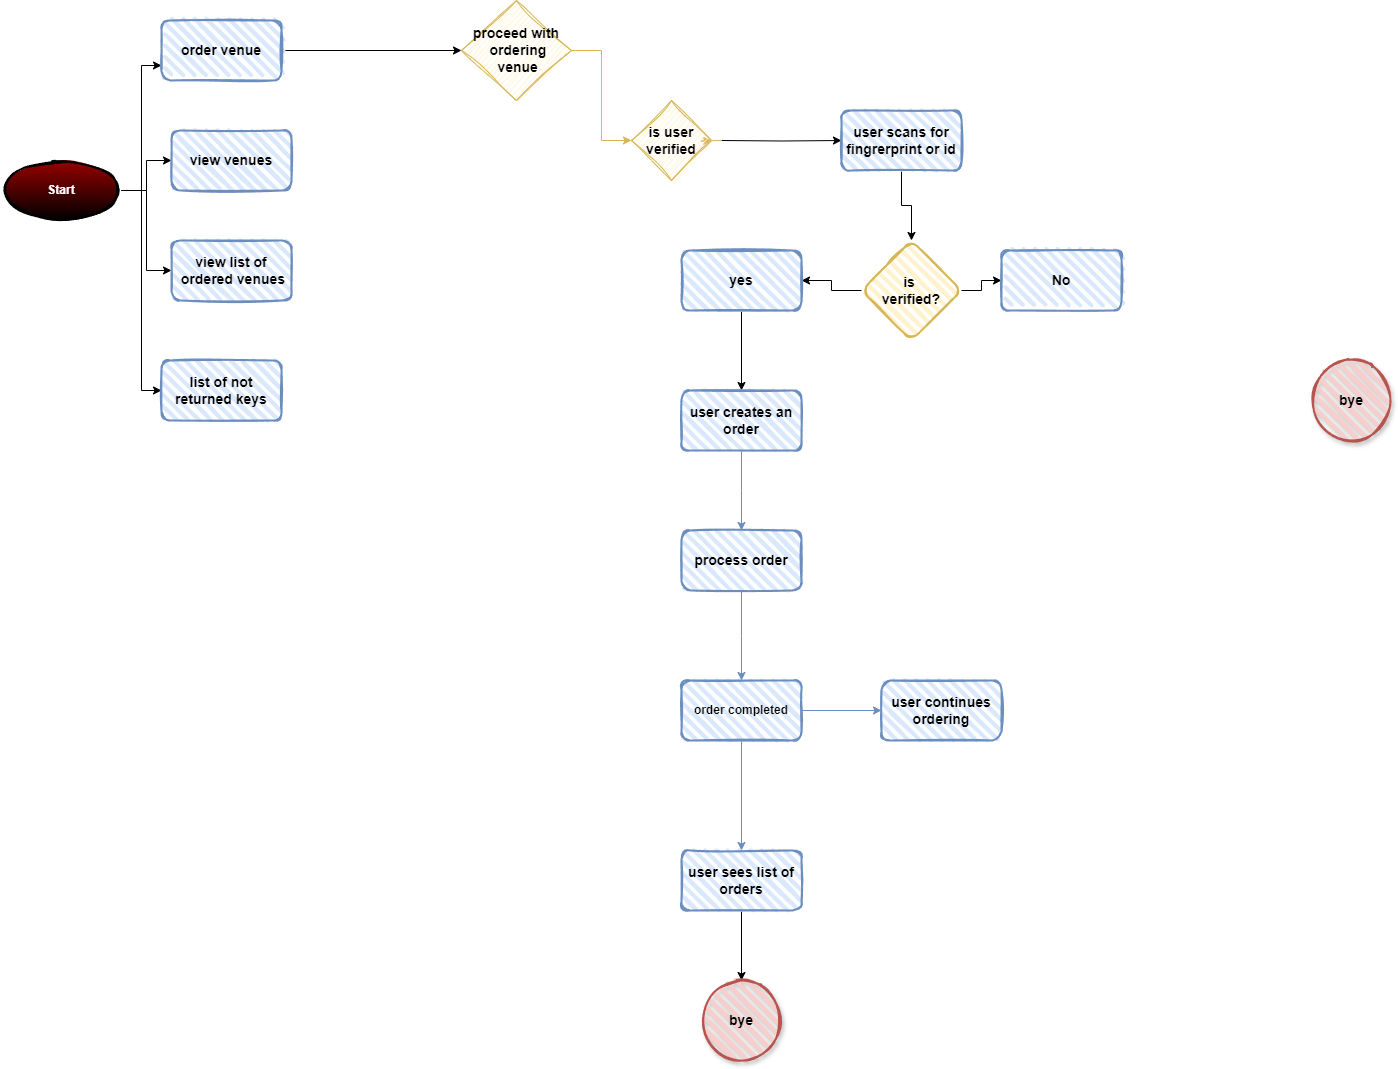

The diagram above was exported from draw.io. Its source (the exported page's mxGraphModel, read from the mxfile embedded in the PNG):
<mxGraphModel dx="794" dy="1611" grid="1" gridSize="10" guides="1" tooltips="1" connect="1" arrows="1" fold="1" page="1" pageScale="1" pageWidth="850" pageHeight="1100" math="0" shadow="0">
  <root>
    <mxCell id="0" />
    <mxCell id="1" parent="0" />
    <mxCell id="N2jcHXgsgQOoJ5NFYIhK-7" style="edgeStyle=orthogonalEdgeStyle;rounded=0;orthogonalLoop=1;jettySize=auto;html=1;entryX=0;entryY=0.75;entryDx=0;entryDy=0;" parent="1" source="N2jcHXgsgQOoJ5NFYIhK-1" target="N2jcHXgsgQOoJ5NFYIhK-3" edge="1">
      <mxGeometry relative="1" as="geometry" />
    </mxCell>
    <mxCell id="N2jcHXgsgQOoJ5NFYIhK-8" style="edgeStyle=orthogonalEdgeStyle;rounded=0;orthogonalLoop=1;jettySize=auto;html=1;entryX=0;entryY=0.5;entryDx=0;entryDy=0;" parent="1" source="N2jcHXgsgQOoJ5NFYIhK-1" target="N2jcHXgsgQOoJ5NFYIhK-4" edge="1">
      <mxGeometry relative="1" as="geometry" />
    </mxCell>
    <mxCell id="N2jcHXgsgQOoJ5NFYIhK-9" style="edgeStyle=orthogonalEdgeStyle;rounded=0;orthogonalLoop=1;jettySize=auto;html=1;entryX=0;entryY=0.5;entryDx=0;entryDy=0;" parent="1" source="N2jcHXgsgQOoJ5NFYIhK-1" target="N2jcHXgsgQOoJ5NFYIhK-5" edge="1">
      <mxGeometry relative="1" as="geometry" />
    </mxCell>
    <mxCell id="N2jcHXgsgQOoJ5NFYIhK-10" style="edgeStyle=orthogonalEdgeStyle;rounded=0;orthogonalLoop=1;jettySize=auto;html=1;entryX=0;entryY=0.5;entryDx=0;entryDy=0;" parent="1" source="N2jcHXgsgQOoJ5NFYIhK-1" target="N2jcHXgsgQOoJ5NFYIhK-6" edge="1">
      <mxGeometry relative="1" as="geometry" />
    </mxCell>
    <mxCell id="N2jcHXgsgQOoJ5NFYIhK-1" value="&lt;b style=&quot;color: rgb(255, 255, 255);&quot;&gt;Start&lt;/b&gt;" style="ellipse;whiteSpace=wrap;html=1;strokeWidth=2;fillWeight=2;hachureGap=8;fillColor=#990000;fillStyle=dots;sketch=1;gradientColor=default;" parent="1" vertex="1">
      <mxGeometry x="40" y="120" width="120" height="60" as="geometry" />
    </mxCell>
    <mxCell id="N2jcHXgsgQOoJ5NFYIhK-14" style="edgeStyle=orthogonalEdgeStyle;rounded=0;orthogonalLoop=1;jettySize=auto;html=1;entryX=0;entryY=0.5;entryDx=0;entryDy=0;" parent="1" source="N2jcHXgsgQOoJ5NFYIhK-3" target="N2jcHXgsgQOoJ5NFYIhK-12" edge="1">
      <mxGeometry relative="1" as="geometry" />
    </mxCell>
    <mxCell id="N2jcHXgsgQOoJ5NFYIhK-3" value="&lt;font style=&quot;font-size: 14px;&quot;&gt;&lt;b&gt;order venue&lt;/b&gt;&lt;/font&gt;" style="rounded=1;whiteSpace=wrap;html=1;strokeWidth=2;fillWeight=4;hachureGap=8;hachureAngle=45;fillColor=#dae8fc;sketch=1;strokeColor=#6c8ebf;" parent="1" vertex="1">
      <mxGeometry x="200" y="-20" width="120" height="60" as="geometry" />
    </mxCell>
    <mxCell id="N2jcHXgsgQOoJ5NFYIhK-4" value="&lt;font style=&quot;font-size: 14px;&quot;&gt;&lt;b&gt;view venues&lt;/b&gt;&lt;/font&gt;" style="rounded=1;whiteSpace=wrap;html=1;strokeWidth=2;fillWeight=4;hachureGap=8;hachureAngle=45;fillColor=#dae8fc;sketch=1;strokeColor=#6c8ebf;" parent="1" vertex="1">
      <mxGeometry x="210" y="90" width="120" height="60" as="geometry" />
    </mxCell>
    <mxCell id="N2jcHXgsgQOoJ5NFYIhK-5" value="&lt;div&gt;&lt;font style=&quot;font-size: 14px;&quot;&gt;&lt;b&gt;view list of&lt;/b&gt;&lt;/font&gt;&lt;/div&gt;&lt;div&gt;&lt;font style=&quot;font-size: 14px;&quot;&gt;&lt;b&gt;&amp;nbsp;ordered venues&lt;/b&gt;&lt;/font&gt;&lt;/div&gt;" style="rounded=1;whiteSpace=wrap;html=1;strokeWidth=2;fillWeight=4;hachureGap=8;hachureAngle=45;fillColor=#dae8fc;sketch=1;strokeColor=#6c8ebf;" parent="1" vertex="1">
      <mxGeometry x="210" y="200" width="120" height="60" as="geometry" />
    </mxCell>
    <mxCell id="N2jcHXgsgQOoJ5NFYIhK-6" value="&lt;font style=&quot;font-size: 14px;&quot;&gt;&lt;b&gt;list of not returned keys&lt;/b&gt;&lt;/font&gt;" style="rounded=1;whiteSpace=wrap;html=1;strokeWidth=2;fillWeight=4;hachureGap=8;hachureAngle=45;fillColor=#dae8fc;sketch=1;strokeColor=#6c8ebf;" parent="1" vertex="1">
      <mxGeometry x="200" y="320" width="120" height="60" as="geometry" />
    </mxCell>
    <mxCell id="N2jcHXgsgQOoJ5NFYIhK-27" style="edgeStyle=orthogonalEdgeStyle;rounded=0;orthogonalLoop=1;jettySize=auto;html=1;fillColor=#fff2cc;strokeColor=#d6b656;" parent="1" source="N2jcHXgsgQOoJ5NFYIhK-12" target="N2jcHXgsgQOoJ5NFYIhK-25" edge="1">
      <mxGeometry relative="1" as="geometry" />
    </mxCell>
    <mxCell id="N2jcHXgsgQOoJ5NFYIhK-12" value="&lt;div&gt;&lt;b&gt;&lt;font style=&quot;font-size: 14px;&quot;&gt;proceed with&lt;/font&gt;&lt;/b&gt;&lt;/div&gt;&lt;div&gt;&lt;b&gt;&lt;font style=&quot;font-size: 14px;&quot;&gt;&amp;nbsp;ordering&lt;/font&gt;&lt;/b&gt;&lt;/div&gt;&lt;b&gt;&amp;nbsp;&lt;font style=&quot;font-size: 14px;&quot;&gt;venue&lt;/font&gt;&lt;/b&gt;" style="rhombus;whiteSpace=wrap;html=1;rounded=0;shadow=0;sketch=1;curveFitting=1;jiggle=2;fillColor=#fff2cc;strokeColor=#d6b656;" parent="1" vertex="1">
      <mxGeometry x="500" y="-40" width="110" height="100" as="geometry" />
    </mxCell>
    <mxCell id="N2jcHXgsgQOoJ5NFYIhK-21" style="edgeStyle=orthogonalEdgeStyle;rounded=0;orthogonalLoop=1;jettySize=auto;html=1;entryX=0;entryY=0.5;entryDx=0;entryDy=0;" parent="1" target="N2jcHXgsgQOoJ5NFYIhK-20" edge="1">
      <mxGeometry relative="1" as="geometry">
        <mxPoint x="760" y="99.99999999999977" as="sourcePoint" />
      </mxGeometry>
    </mxCell>
    <mxCell id="N2jcHXgsgQOoJ5NFYIhK-26" value="" style="edgeStyle=orthogonalEdgeStyle;rounded=0;orthogonalLoop=1;jettySize=auto;html=1;fillColor=#fff2cc;strokeColor=#d6b656;" parent="1" target="N2jcHXgsgQOoJ5NFYIhK-25" edge="1">
      <mxGeometry relative="1" as="geometry">
        <mxPoint x="760" y="99.99999999999977" as="sourcePoint" />
      </mxGeometry>
    </mxCell>
    <mxCell id="N2jcHXgsgQOoJ5NFYIhK-24" value="" style="edgeStyle=orthogonalEdgeStyle;rounded=0;orthogonalLoop=1;jettySize=auto;html=1;" parent="1" source="N2jcHXgsgQOoJ5NFYIhK-20" target="N2jcHXgsgQOoJ5NFYIhK-23" edge="1">
      <mxGeometry relative="1" as="geometry" />
    </mxCell>
    <mxCell id="N2jcHXgsgQOoJ5NFYIhK-20" value="&lt;div&gt;&lt;font style=&quot;font-size: 14px;&quot;&gt;&lt;b&gt;user scans for&lt;/b&gt;&lt;/font&gt;&lt;/div&gt;&lt;div&gt;&lt;font style=&quot;font-size: 14px;&quot;&gt;&lt;b&gt;fingrerprint or id&lt;/b&gt;&lt;/font&gt;&lt;/div&gt;" style="rounded=1;whiteSpace=wrap;html=1;strokeWidth=2;fillWeight=4;hachureGap=8;hachureAngle=45;fillColor=#dae8fc;sketch=1;strokeColor=#6c8ebf;" parent="1" vertex="1">
      <mxGeometry x="880" y="70" width="120" height="60" as="geometry" />
    </mxCell>
    <mxCell id="N2jcHXgsgQOoJ5NFYIhK-30" value="" style="edgeStyle=orthogonalEdgeStyle;rounded=0;orthogonalLoop=1;jettySize=auto;html=1;" parent="1" source="N2jcHXgsgQOoJ5NFYIhK-23" target="N2jcHXgsgQOoJ5NFYIhK-29" edge="1">
      <mxGeometry relative="1" as="geometry" />
    </mxCell>
    <mxCell id="N2jcHXgsgQOoJ5NFYIhK-32" value="" style="edgeStyle=orthogonalEdgeStyle;rounded=0;orthogonalLoop=1;jettySize=auto;html=1;" parent="1" source="N2jcHXgsgQOoJ5NFYIhK-23" target="N2jcHXgsgQOoJ5NFYIhK-31" edge="1">
      <mxGeometry relative="1" as="geometry" />
    </mxCell>
    <mxCell id="N2jcHXgsgQOoJ5NFYIhK-23" value="&lt;div&gt;&lt;b&gt;&lt;font style=&quot;font-size: 14px;&quot;&gt;is&amp;nbsp;&lt;/font&gt;&lt;/b&gt;&lt;/div&gt;&lt;div&gt;&lt;b&gt;&lt;font style=&quot;font-size: 14px;&quot;&gt;verified?&lt;/font&gt;&lt;/b&gt;&lt;/div&gt;" style="rhombus;whiteSpace=wrap;html=1;fillColor=#fff2cc;rounded=1;strokeWidth=2;fillWeight=4;hachureGap=8;hachureAngle=45;sketch=1;strokeColor=#d6b656;" parent="1" vertex="1">
      <mxGeometry x="900" y="200" width="100" height="100" as="geometry" />
    </mxCell>
    <mxCell id="N2jcHXgsgQOoJ5NFYIhK-25" value="&lt;font style=&quot;font-size: 14px;&quot;&gt;&lt;b&gt;&lt;font&gt;is user verified&lt;/font&gt;&lt;/b&gt;&lt;/font&gt;" style="rhombus;whiteSpace=wrap;html=1;sketch=1;curveFitting=1;jiggle=2;fillColor=#fff2cc;strokeColor=#d6b656;" parent="1" vertex="1">
      <mxGeometry x="670" y="60" width="80" height="80" as="geometry" />
    </mxCell>
    <mxCell id="N2jcHXgsgQOoJ5NFYIhK-34" value="" style="edgeStyle=orthogonalEdgeStyle;rounded=0;orthogonalLoop=1;jettySize=auto;html=1;" parent="1" source="N2jcHXgsgQOoJ5NFYIhK-29" target="N2jcHXgsgQOoJ5NFYIhK-33" edge="1">
      <mxGeometry relative="1" as="geometry" />
    </mxCell>
    <mxCell id="N2jcHXgsgQOoJ5NFYIhK-29" value="&lt;b&gt;&lt;font style=&quot;font-size: 14px;&quot;&gt;yes&lt;/font&gt;&lt;/b&gt;" style="whiteSpace=wrap;html=1;fillColor=#dae8fc;rounded=1;strokeWidth=2;fillWeight=4;hachureGap=8;hachureAngle=45;sketch=1;strokeColor=#6c8ebf;" parent="1" vertex="1">
      <mxGeometry x="720" y="210" width="120" height="60" as="geometry" />
    </mxCell>
    <mxCell id="N2jcHXgsgQOoJ5NFYIhK-31" value="&lt;b&gt;&lt;font style=&quot;font-size: 14px;&quot;&gt;No&lt;/font&gt;&lt;/b&gt;" style="whiteSpace=wrap;html=1;fillColor=#dae8fc;rounded=1;strokeWidth=2;fillWeight=4;hachureGap=8;hachureAngle=45;sketch=1;strokeColor=#6c8ebf;" parent="1" vertex="1">
      <mxGeometry x="1040" y="210" width="120" height="60" as="geometry" />
    </mxCell>
    <mxCell id="N2jcHXgsgQOoJ5NFYIhK-41" style="edgeStyle=orthogonalEdgeStyle;rounded=0;orthogonalLoop=1;jettySize=auto;html=1;fillColor=#dae8fc;strokeColor=#6c8ebf;" parent="1" source="N2jcHXgsgQOoJ5NFYIhK-33" edge="1">
      <mxGeometry relative="1" as="geometry">
        <mxPoint x="780" y="490" as="targetPoint" />
      </mxGeometry>
    </mxCell>
    <mxCell id="N2jcHXgsgQOoJ5NFYIhK-33" value="&lt;font style=&quot;font-size: 14px;&quot;&gt;&lt;b&gt;user creates an order&lt;/b&gt;&lt;/font&gt;" style="whiteSpace=wrap;html=1;fillColor=#dae8fc;rounded=1;strokeWidth=2;fillWeight=4;hachureGap=8;hachureAngle=45;sketch=1;strokeColor=#6c8ebf;" parent="1" vertex="1">
      <mxGeometry x="720" y="350" width="120" height="60" as="geometry" />
    </mxCell>
    <mxCell id="N2jcHXgsgQOoJ5NFYIhK-48" value="" style="edgeStyle=orthogonalEdgeStyle;rounded=0;orthogonalLoop=1;jettySize=auto;html=1;" parent="1" source="N2jcHXgsgQOoJ5NFYIhK-35" target="N2jcHXgsgQOoJ5NFYIhK-47" edge="1">
      <mxGeometry relative="1" as="geometry" />
    </mxCell>
    <mxCell id="N2jcHXgsgQOoJ5NFYIhK-35" value="&lt;b&gt;&lt;font style=&quot;font-size: 14px;&quot;&gt;user sees list of orders&lt;/font&gt;&lt;/b&gt;" style="whiteSpace=wrap;html=1;fillColor=#dae8fc;rounded=1;strokeWidth=2;fillWeight=4;hachureGap=8;hachureAngle=45;sketch=1;strokeColor=#6c8ebf;" parent="1" vertex="1">
      <mxGeometry x="720" y="810" width="120" height="60" as="geometry" />
    </mxCell>
    <mxCell id="N2jcHXgsgQOoJ5NFYIhK-42" style="edgeStyle=orthogonalEdgeStyle;rounded=0;orthogonalLoop=1;jettySize=auto;html=1;fillColor=#dae8fc;strokeColor=#6c8ebf;" parent="1" source="N2jcHXgsgQOoJ5NFYIhK-38" edge="1">
      <mxGeometry relative="1" as="geometry">
        <mxPoint x="780" y="640" as="targetPoint" />
      </mxGeometry>
    </mxCell>
    <mxCell id="N2jcHXgsgQOoJ5NFYIhK-38" value="&lt;b&gt;&lt;font style=&quot;font-size: 14px;&quot;&gt;process order&lt;/font&gt;&lt;/b&gt;" style="whiteSpace=wrap;html=1;fillColor=#dae8fc;rounded=1;strokeWidth=2;fillWeight=4;hachureGap=8;hachureAngle=45;sketch=1;strokeColor=#6c8ebf;" parent="1" vertex="1">
      <mxGeometry x="720" y="490" width="120" height="60" as="geometry" />
    </mxCell>
    <mxCell id="N2jcHXgsgQOoJ5NFYIhK-43" style="edgeStyle=orthogonalEdgeStyle;rounded=0;orthogonalLoop=1;jettySize=auto;html=1;entryX=0.5;entryY=0;entryDx=0;entryDy=0;fillColor=#dae8fc;strokeColor=#6c8ebf;" parent="1" source="N2jcHXgsgQOoJ5NFYIhK-39" target="N2jcHXgsgQOoJ5NFYIhK-35" edge="1">
      <mxGeometry relative="1" as="geometry" />
    </mxCell>
    <mxCell id="N2jcHXgsgQOoJ5NFYIhK-46" value="" style="edgeStyle=orthogonalEdgeStyle;rounded=0;orthogonalLoop=1;jettySize=auto;html=1;fillColor=#dae8fc;strokeColor=#6c8ebf;" parent="1" source="N2jcHXgsgQOoJ5NFYIhK-39" target="N2jcHXgsgQOoJ5NFYIhK-45" edge="1">
      <mxGeometry relative="1" as="geometry" />
    </mxCell>
    <mxCell id="N2jcHXgsgQOoJ5NFYIhK-39" value="&lt;b&gt;order completed&lt;/b&gt;" style="whiteSpace=wrap;html=1;fillColor=#dae8fc;rounded=1;strokeWidth=2;fillWeight=4;hachureGap=8;hachureAngle=45;sketch=1;strokeColor=#6c8ebf;" parent="1" vertex="1">
      <mxGeometry x="720" y="640" width="120" height="60" as="geometry" />
    </mxCell>
    <mxCell id="N2jcHXgsgQOoJ5NFYIhK-45" value="&lt;b&gt;&lt;font style=&quot;font-size: 14px;&quot;&gt;user continues ordering&lt;/font&gt;&lt;/b&gt;" style="whiteSpace=wrap;html=1;fillColor=#dae8fc;rounded=1;strokeWidth=2;fillWeight=4;hachureGap=8;hachureAngle=45;sketch=1;strokeColor=#6c8ebf;" parent="1" vertex="1">
      <mxGeometry x="920" y="640" width="120" height="60" as="geometry" />
    </mxCell>
    <mxCell id="N2jcHXgsgQOoJ5NFYIhK-47" value="&lt;b&gt;&lt;font style=&quot;font-size: 14px;&quot;&gt;bye&lt;/font&gt;&lt;/b&gt;" style="ellipse;whiteSpace=wrap;html=1;fillColor=#f8cecc;rounded=1;strokeWidth=2;fillWeight=4;hachureGap=8;hachureAngle=45;sketch=1;shadow=1;strokeColor=#b85450;" parent="1" vertex="1">
      <mxGeometry x="740" y="940" width="80" height="80" as="geometry" />
    </mxCell>
    <mxCell id="N2jcHXgsgQOoJ5NFYIhK-49" value="&lt;b&gt;&lt;font style=&quot;font-size: 14px;&quot;&gt;bye&lt;/font&gt;&lt;/b&gt;" style="ellipse;whiteSpace=wrap;html=1;fillColor=#f8cecc;rounded=1;strokeWidth=2;fillWeight=4;hachureGap=8;hachureAngle=45;sketch=1;shadow=1;strokeColor=#b85450;" parent="1" vertex="1">
      <mxGeometry x="1350" y="320" width="80" height="80" as="geometry" />
    </mxCell>
  </root>
</mxGraphModel>